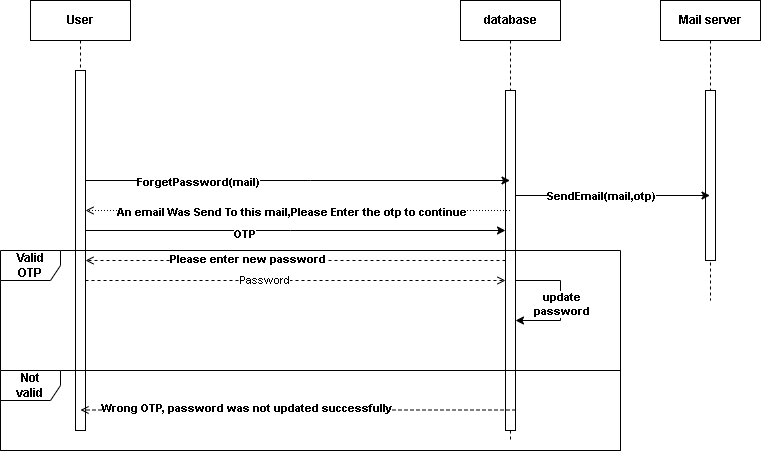

The diagram above was exported from draw.io. Its source (the exported page's mxGraphModel, read from the mxfile embedded in the PNG):
<mxGraphModel dx="1042" dy="565" grid="1" gridSize="10" guides="1" tooltips="1" connect="1" arrows="1" fold="1" page="1" pageScale="1" pageWidth="850" pageHeight="1100" math="0" shadow="0">
  <root>
    <mxCell id="0" />
    <mxCell id="1" parent="0" />
    <mxCell id="6_8dyqhcbaWUXj4sE59C-1" value="User" style="shape=umlLifeline;perimeter=lifelinePerimeter;whiteSpace=wrap;html=1;container=0;dropTarget=0;collapsible=0;recursiveResize=0;outlineConnect=0;portConstraint=eastwest;newEdgeStyle={&quot;edgeStyle&quot;:&quot;elbowEdgeStyle&quot;,&quot;elbow&quot;:&quot;vertical&quot;,&quot;curved&quot;:0,&quot;rounded&quot;:0};spacing=12;fontStyle=1" vertex="1" parent="1">
      <mxGeometry x="190" y="40" width="100" height="430" as="geometry" />
    </mxCell>
    <mxCell id="6_8dyqhcbaWUXj4sE59C-2" value="" style="html=1;points=[];perimeter=orthogonalPerimeter;outlineConnect=0;targetShapes=umlLifeline;portConstraint=eastwest;newEdgeStyle={&quot;edgeStyle&quot;:&quot;elbowEdgeStyle&quot;,&quot;elbow&quot;:&quot;vertical&quot;,&quot;curved&quot;:0,&quot;rounded&quot;:0};spacing=12;fontStyle=1" vertex="1" parent="6_8dyqhcbaWUXj4sE59C-1">
      <mxGeometry x="45" y="70" width="10" height="360" as="geometry" />
    </mxCell>
    <mxCell id="6_8dyqhcbaWUXj4sE59C-10" value="database" style="shape=umlLifeline;perimeter=lifelinePerimeter;whiteSpace=wrap;html=1;container=0;dropTarget=0;collapsible=0;recursiveResize=0;outlineConnect=0;portConstraint=eastwest;newEdgeStyle={&quot;edgeStyle&quot;:&quot;elbowEdgeStyle&quot;,&quot;elbow&quot;:&quot;vertical&quot;,&quot;curved&quot;:0,&quot;rounded&quot;:0};spacing=12;fontStyle=1" vertex="1" parent="1">
      <mxGeometry x="620" y="40" width="100" height="440" as="geometry" />
    </mxCell>
    <mxCell id="6_8dyqhcbaWUXj4sE59C-12" value="" style="html=1;points=[];perimeter=orthogonalPerimeter;outlineConnect=0;targetShapes=umlLifeline;portConstraint=eastwest;newEdgeStyle={&quot;edgeStyle&quot;:&quot;elbowEdgeStyle&quot;,&quot;elbow&quot;:&quot;vertical&quot;,&quot;curved&quot;:0,&quot;rounded&quot;:0};spacing=12;fontStyle=1" vertex="1" parent="6_8dyqhcbaWUXj4sE59C-10">
      <mxGeometry x="45" y="90" width="10" height="340" as="geometry" />
    </mxCell>
    <mxCell id="6_8dyqhcbaWUXj4sE59C-57" value="" style="endArrow=none;html=1;rounded=0;startArrow=classic;startFill=1;spacing=12;fontStyle=1" edge="1" parent="6_8dyqhcbaWUXj4sE59C-10" source="6_8dyqhcbaWUXj4sE59C-12" target="6_8dyqhcbaWUXj4sE59C-12">
      <mxGeometry width="50" height="50" relative="1" as="geometry">
        <mxPoint x="90.00058823529412" y="325" as="sourcePoint" />
        <mxPoint x="143.52999999999997" y="255" as="targetPoint" />
        <Array as="points">
          <mxPoint x="100" y="320" />
          <mxPoint x="100" y="280" />
        </Array>
      </mxGeometry>
    </mxCell>
    <mxCell id="6_8dyqhcbaWUXj4sE59C-58" value="update&lt;div&gt;password&lt;/div&gt;" style="edgeLabel;html=1;align=center;verticalAlign=middle;resizable=0;points=[];spacing=12;fontStyle=1" vertex="1" connectable="0" parent="6_8dyqhcbaWUXj4sE59C-57">
      <mxGeometry x="-0.0462" relative="1" as="geometry">
        <mxPoint as="offset" />
      </mxGeometry>
    </mxCell>
    <mxCell id="6_8dyqhcbaWUXj4sE59C-16" style="edgeStyle=elbowEdgeStyle;rounded=0;orthogonalLoop=1;jettySize=auto;html=1;elbow=vertical;curved=0;spacing=12;fontStyle=1" edge="1" parent="1" source="6_8dyqhcbaWUXj4sE59C-2" target="6_8dyqhcbaWUXj4sE59C-10">
      <mxGeometry relative="1" as="geometry">
        <Array as="points">
          <mxPoint x="470" y="220" />
        </Array>
      </mxGeometry>
    </mxCell>
    <mxCell id="6_8dyqhcbaWUXj4sE59C-17" value="ForgetPassword(mail)" style="edgeLabel;html=1;align=center;verticalAlign=middle;resizable=0;points=[];spacing=12;fontStyle=1" vertex="1" connectable="0" parent="6_8dyqhcbaWUXj4sE59C-16">
      <mxGeometry x="-0.4704" y="-1" relative="1" as="geometry">
        <mxPoint as="offset" />
      </mxGeometry>
    </mxCell>
    <mxCell id="6_8dyqhcbaWUXj4sE59C-18" value="Mail server" style="shape=umlLifeline;perimeter=lifelinePerimeter;whiteSpace=wrap;html=1;container=0;dropTarget=0;collapsible=0;recursiveResize=0;outlineConnect=0;portConstraint=eastwest;newEdgeStyle={&quot;edgeStyle&quot;:&quot;elbowEdgeStyle&quot;,&quot;elbow&quot;:&quot;vertical&quot;,&quot;curved&quot;:0,&quot;rounded&quot;:0};spacing=12;fontStyle=1" vertex="1" parent="1">
      <mxGeometry x="820" y="40" width="100" height="300" as="geometry" />
    </mxCell>
    <mxCell id="6_8dyqhcbaWUXj4sE59C-19" value="" style="html=1;points=[];perimeter=orthogonalPerimeter;outlineConnect=0;targetShapes=umlLifeline;portConstraint=eastwest;newEdgeStyle={&quot;edgeStyle&quot;:&quot;elbowEdgeStyle&quot;,&quot;elbow&quot;:&quot;vertical&quot;,&quot;curved&quot;:0,&quot;rounded&quot;:0};spacing=12;fontStyle=1" vertex="1" parent="6_8dyqhcbaWUXj4sE59C-18">
      <mxGeometry x="45" y="90" width="10" height="170" as="geometry" />
    </mxCell>
    <mxCell id="6_8dyqhcbaWUXj4sE59C-20" style="edgeStyle=elbowEdgeStyle;rounded=0;orthogonalLoop=1;jettySize=auto;html=1;elbow=vertical;curved=0;spacing=12;fontStyle=1" edge="1" parent="1" source="6_8dyqhcbaWUXj4sE59C-12" target="6_8dyqhcbaWUXj4sE59C-18">
      <mxGeometry relative="1" as="geometry" />
    </mxCell>
    <mxCell id="6_8dyqhcbaWUXj4sE59C-21" value="SendEmail(mail,otp)" style="edgeLabel;html=1;align=center;verticalAlign=middle;resizable=0;points=[];spacing=12;fontStyle=1" vertex="1" connectable="0" parent="6_8dyqhcbaWUXj4sE59C-20">
      <mxGeometry x="-0.5188" relative="1" as="geometry">
        <mxPoint x="38" as="offset" />
      </mxGeometry>
    </mxCell>
    <mxCell id="6_8dyqhcbaWUXj4sE59C-22" style="edgeStyle=elbowEdgeStyle;rounded=0;orthogonalLoop=1;jettySize=auto;html=1;elbow=vertical;curved=0;endArrow=open;endFill=0;dashed=1;dashPattern=1 2;spacing=12;fontStyle=1" edge="1" parent="1" source="6_8dyqhcbaWUXj4sE59C-10" target="6_8dyqhcbaWUXj4sE59C-2">
      <mxGeometry relative="1" as="geometry">
        <mxPoint x="682.75" y="250" as="sourcePoint" />
        <mxPoint x="257.25" y="250" as="targetPoint" />
        <Array as="points">
          <mxPoint x="600.75" y="250" />
        </Array>
      </mxGeometry>
    </mxCell>
    <mxCell id="6_8dyqhcbaWUXj4sE59C-23" value="An email Was Send To this mail,Please Enter the otp to continue" style="edgeLabel;html=1;align=center;verticalAlign=middle;resizable=0;points=[];spacing=12;fontStyle=1" vertex="1" connectable="0" parent="6_8dyqhcbaWUXj4sE59C-22">
      <mxGeometry x="0.2084" y="-1" relative="1" as="geometry">
        <mxPoint x="37" y="2" as="offset" />
      </mxGeometry>
    </mxCell>
    <mxCell id="6_8dyqhcbaWUXj4sE59C-24" style="edgeStyle=elbowEdgeStyle;rounded=0;orthogonalLoop=1;jettySize=auto;html=1;elbow=vertical;curved=0;spacing=12;fontStyle=1" edge="1" parent="1" source="6_8dyqhcbaWUXj4sE59C-2" target="6_8dyqhcbaWUXj4sE59C-12">
      <mxGeometry relative="1" as="geometry">
        <Array as="points">
          <mxPoint x="450" y="270" />
        </Array>
      </mxGeometry>
    </mxCell>
    <mxCell id="6_8dyqhcbaWUXj4sE59C-25" value="OTP" style="edgeLabel;html=1;align=center;verticalAlign=middle;resizable=0;points=[];spacing=12;fontStyle=1" vertex="1" connectable="0" parent="6_8dyqhcbaWUXj4sE59C-24">
      <mxGeometry x="-0.2486" y="-3" relative="1" as="geometry">
        <mxPoint as="offset" />
      </mxGeometry>
    </mxCell>
    <mxCell id="6_8dyqhcbaWUXj4sE59C-26" value="Valid OTP" style="shape=umlFrame;whiteSpace=wrap;html=1;pointerEvents=0;spacing=12;fontStyle=1" vertex="1" parent="1">
      <mxGeometry x="160" y="290" width="620" height="200" as="geometry" />
    </mxCell>
    <mxCell id="6_8dyqhcbaWUXj4sE59C-29" style="edgeStyle=elbowEdgeStyle;rounded=0;orthogonalLoop=1;jettySize=auto;html=1;elbow=vertical;curved=0;dashed=1;endArrow=open;endFill=0;spacing=12;fontStyle=1" edge="1" parent="1" source="6_8dyqhcbaWUXj4sE59C-12" target="6_8dyqhcbaWUXj4sE59C-2">
      <mxGeometry relative="1" as="geometry">
        <mxPoint x="655" y="320" as="sourcePoint" />
        <mxPoint x="230" y="320" as="targetPoint" />
        <Array as="points">
          <mxPoint x="560" y="300" />
          <mxPoint x="530" y="320" />
        </Array>
      </mxGeometry>
    </mxCell>
    <mxCell id="6_8dyqhcbaWUXj4sE59C-30" value="Please enter new password" style="edgeLabel;html=1;align=center;verticalAlign=middle;resizable=0;points=[];spacing=12;fontStyle=1" vertex="1" connectable="0" parent="6_8dyqhcbaWUXj4sE59C-29">
      <mxGeometry x="0.3729" y="-2" relative="1" as="geometry">
        <mxPoint x="29" as="offset" />
      </mxGeometry>
    </mxCell>
    <mxCell id="6_8dyqhcbaWUXj4sE59C-31" value="Not valid" style="shape=umlFrame;whiteSpace=wrap;html=1;pointerEvents=0;spacing=12;fontStyle=1" vertex="1" parent="1">
      <mxGeometry x="160" y="410" width="620" height="80" as="geometry" />
    </mxCell>
    <mxCell id="6_8dyqhcbaWUXj4sE59C-32" style="edgeStyle=elbowEdgeStyle;rounded=0;orthogonalLoop=1;jettySize=auto;html=1;elbow=vertical;curved=0;dashed=1;endArrow=open;endFill=0;spacing=12;fontStyle=1" edge="1" parent="1">
      <mxGeometry relative="1" as="geometry">
        <mxPoint x="675" y="449.5" as="sourcePoint" />
        <mxPoint x="240" y="449.5" as="targetPoint" />
        <Array as="points">
          <mxPoint x="540" y="449.5" />
        </Array>
      </mxGeometry>
    </mxCell>
    <mxCell id="6_8dyqhcbaWUXj4sE59C-33" value="Wrong OTP, password was not updated successfully" style="edgeLabel;html=1;align=center;verticalAlign=middle;resizable=0;points=[];spacing=12;fontStyle=1" vertex="1" connectable="0" parent="6_8dyqhcbaWUXj4sE59C-32">
      <mxGeometry x="0.3729" y="-2" relative="1" as="geometry">
        <mxPoint x="29" as="offset" />
      </mxGeometry>
    </mxCell>
    <mxCell id="6_8dyqhcbaWUXj4sE59C-63" style="edgeStyle=elbowEdgeStyle;rounded=0;orthogonalLoop=1;jettySize=auto;html=1;elbow=vertical;curved=0;dashed=1;endArrow=open;endFill=0;" edge="1" parent="1" source="6_8dyqhcbaWUXj4sE59C-2" target="6_8dyqhcbaWUXj4sE59C-12">
      <mxGeometry relative="1" as="geometry">
        <Array as="points">
          <mxPoint x="460" y="320" />
        </Array>
      </mxGeometry>
    </mxCell>
    <mxCell id="6_8dyqhcbaWUXj4sE59C-64" value="Password" style="edgeLabel;html=1;align=center;verticalAlign=middle;resizable=0;points=[];" vertex="1" connectable="0" parent="6_8dyqhcbaWUXj4sE59C-63">
      <mxGeometry x="-0.1543" y="1" relative="1" as="geometry">
        <mxPoint as="offset" />
      </mxGeometry>
    </mxCell>
  </root>
</mxGraphModel>